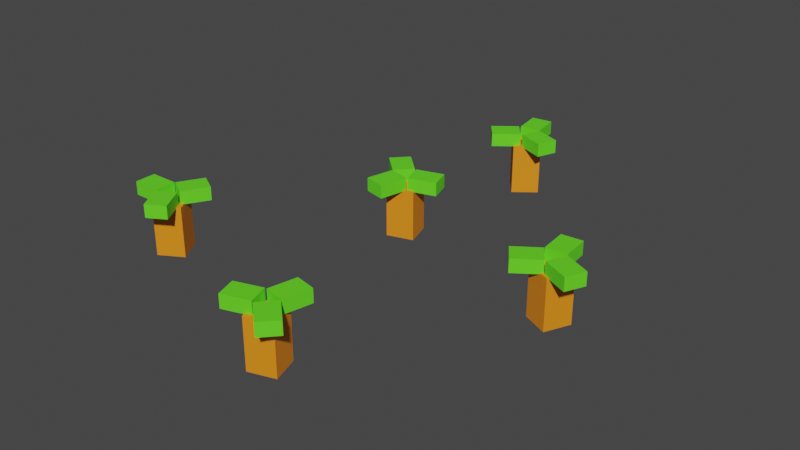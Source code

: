 # Source: Carrot1.blend  (saved by Blender 3.4.6; exported with 4.5.12 LTS)
import bpy
from mathutils import Matrix  # noqa: F401  (used for matrix-valued properties, if any)

bpy.ops.wm.read_factory_settings(use_empty=True)
scene = bpy.context.scene
scene.name = 'Scene'

# ---- collections
col_collection = bpy.data.collections.new('Collection'); scene.collection.children.link(col_collection)

# ---- materials (node trees are filled in below, after node groups)
mat_carrot = bpy.data.materials.new('Carrot')
mat_carrot.use_transparent_shadow = False
mat_leaf = bpy.data.materials.new('Leaf')
mat_leaf.use_transparent_shadow = False

# ---- material node trees
mat_carrot.use_nodes = True; mat_carrot.node_tree.nodes.clear()
_N = mat_carrot.node_tree.nodes; _L = mat_carrot.node_tree.links
n0 = _N.new('ShaderNodeBsdfPrincipled'); n0.name = 'Principled BSDF'; n0.location = (10, 300)
n0.distribution = 'GGX'
n0.subsurface_method = 'RANDOM_WALK_SKIN'
n0.inputs[0].default_value = (0.8971, 0.2635, 0.01051, 1.0)
n0.inputs[3].default_value = 1.45
n0.inputs[27].default_value = (0.0, 0.0, 0.0, 1.0)
n0.inputs[28].default_value = 1.0
n1 = _N.new('ShaderNodeOutputMaterial'); n1.name = 'Material Output'; n1.location = (300, 300)
_L.new(n0.outputs[0], n1.inputs[0])
n1.is_active_output = True
mat_leaf.use_nodes = True; mat_leaf.node_tree.nodes.clear()
_N = mat_leaf.node_tree.nodes; _L = mat_leaf.node_tree.links
n0 = _N.new('ShaderNodeBsdfPrincipled'); n0.name = 'Principled BSDF'; n0.location = (10, 300)
n0.distribution = 'GGX'
n0.subsurface_method = 'RANDOM_WALK_SKIN'
n0.inputs[0].default_value = (0.1307, 0.855, 0.01903, 1.0)
n0.inputs[3].default_value = 1.45
n0.inputs[27].default_value = (0.0, 0.0, 0.0, 1.0)
n0.inputs[28].default_value = 1.0
n1 = _N.new('ShaderNodeOutputMaterial'); n1.name = 'Material Output'; n1.location = (300, 300)
_L.new(n0.outputs[0], n1.inputs[0])
n1.is_active_output = True

# ---- world
world_world = bpy.data.worlds.new('World'); scene.world = world_world
world_world.use_nodes = True; world_world.node_tree.nodes.clear()
_N = world_world.node_tree.nodes; _L = world_world.node_tree.links
n0 = _N.new('ShaderNodeOutputWorld'); n0.name = 'World Output'; n0.location = (300, 300)
n1 = _N.new('ShaderNodeBackground'); n1.name = 'Background'; n1.location = (10, 300)
n1.inputs[0].default_value = (0.05088, 0.05088, 0.05088, 1.0)
_L.new(n1.outputs[0], n0.inputs[0])
n0.is_active_output = True
world_world.color = (0.05088, 0.05088, 0.05088)
world_world.use_sun_shadow = False
world_world.sun_shadow_jitter_overblur = 0.0

# ---- meshes
me_cube_009 = bpy.data.meshes.new('Cube.009')
me_cube_009.from_pydata([(0.05138, 0.01216, -0.7419), (0.05138, 0.1669, -0.7419), (0.1027, 0.01216, -0.6766), (0.1027, 0.1669, -0.6766), (-0.01393, 0.01216, -0.6905), (-0.01393, 0.1669, -0.6905), (0.03743, 0.01216, -0.6252), (0.03743, 0.1669, -0.6252), (0.05199, 0.1635, -0.6485), (0.05199, 0.2045, -0.6485), (0.07588, 0.1635, -0.7081), (0.07588, 0.2045, -0.7081), (0.1329, 0.1635, -0.6161), (0.1329, 0.2045, -0.6161), (0.1568, 0.1635, -0.6757), (0.1568, 0.2045, -0.6757), (-0.02339, 0.2045, -0.5941), (0.07453, 0.1635, -0.71), (0.07453, 0.2045, -0.71), (0.01092, 0.1635, -0.7009), (0.01092, 0.2045, -0.7009), (0.06212, 0.1635, -0.7963), (0.06212, 0.2045, -0.7963), (-0.00149, 0.1635, -0.7872), (-0.00149, 0.2045, -0.7872), (0.005424, 0.1635, -0.6985), (0.005424, 0.2045, -0.6985), (0.04515, 0.1635, -0.648), (0.04515, 0.2045, -0.648), (-0.06311, 0.1635, -0.6446), (-0.06311, 0.2045, -0.6446), (-0.02339, 0.1635, -0.5941), (-0.02339, 0.2045, -0.5941), (-0.07538, 0.01216, -0.1497), (-0.07538, 0.1669, -0.1497), (-0.09937, 0.01216, -0.2293), (-0.09937, 0.1669, -0.2293), (0.004159, 0.01216, -0.1737), (0.004159, 0.1669, -0.1737), (-0.01983, 0.01216, -0.2533), (-0.01983, 0.1669, -0.2533), (-0.04187, 0.1635, -0.2369), (-0.04187, 0.2045, -0.2369), (-0.08588, 0.1635, -0.1901), (-0.08588, 0.2045, -0.1901), (-0.1054, 0.1635, -0.2966), (-0.1054, 0.2045, -0.2966), (-0.1494, 0.1635, -0.2498), (-0.1494, 0.2045, -0.2498), (0.04817, 0.2045, -0.2601), (-0.08531, 0.1635, -0.1879), (-0.08531, 0.2045, -0.1879), (-0.02275, 0.1635, -0.1732), (-0.02275, 0.2045, -0.1732), (-0.1052, 0.1635, -0.103), (-0.1052, 0.2045, -0.103), (-0.04268, 0.1635, -0.08829), (-0.04268, 0.2045, -0.08829), (-0.01675, 0.1635, -0.1734), (-0.01675, 0.2045, -0.1734), (-0.03531, 0.1635, -0.2349), (-0.03531, 0.2045, -0.2349), (0.06673, 0.1635, -0.1986), (0.06673, 0.2045, -0.1986), (0.04817, 0.1635, -0.2601), (0.04817, 0.2045, -0.2601), (-0.5374, 0.01216, 0.2866), (-0.5374, 0.1669, 0.2866), (-0.4658, 0.01216, 0.2444), (-0.4658, 0.1669, 0.2444), (-0.4953, 0.01216, 0.3582), (-0.4953, 0.1669, 0.3582), (-0.4236, 0.01216, 0.3161), (-0.4236, 0.1669, 0.3161), (-0.4447, 0.1635, 0.2985), (-0.4447, 0.2045, 0.2985), (-0.5006, 0.1635, 0.2668), (-0.5006, 0.2045, 0.2668), (-0.4017, 0.1635, 0.2227), (-0.4017, 0.2045, 0.2227), (-0.4576, 0.1635, 0.191), (-0.4576, 0.2045, 0.191), (-0.4009, 0.2045, 0.3805), (-0.5027, 0.1635, 0.2679), (-0.5027, 0.2045, 0.2679), (-0.5022, 0.1635, 0.3322), (-0.5022, 0.2045, 0.3322), (-0.5899, 0.1635, 0.2686), (-0.5899, 0.2045, 0.2686), (-0.5894, 0.1635, 0.3328), (-0.5894, 0.2045, 0.3328), (-0.5005, 0.1635, 0.3379), (-0.5005, 0.2045, 0.3379), (-0.4451, 0.1635, 0.3054), (-0.4451, 0.2045, 0.3054), (-0.4563, 0.1635, 0.4131), (-0.4563, 0.2045, 0.4131), (-0.4009, 0.1635, 0.3805), (-0.4009, 0.2045, 0.3805), (0.1751, 0.01216, 0.4904), (0.1751, 0.1669, 0.4904), (0.2, 0.01216, 0.5696), (0.2, 0.1669, 0.5696), (0.09583, 0.01216, 0.5153), (0.09583, 0.1669, 0.5153), (0.1208, 0.01216, 0.5946), (0.1208, 0.1669, 0.5946), (0.1426, 0.1635, 0.578), (0.1426, 0.2045, 0.578), (0.1861, 0.1635, 0.5306), (0.1861, 0.2045, 0.5306), (0.2069, 0.1635, 0.6369), (0.2069, 0.2045, 0.6369), (0.2503, 0.1635, 0.5895), (0.2503, 0.2045, 0.5895), (0.05287, 0.2045, 0.6022), (0.1855, 0.1635, 0.5284), (0.1855, 0.2045, 0.5284), (0.1227, 0.1635, 0.5144), (0.1227, 0.2045, 0.5144), (0.2044, 0.1635, 0.4432), (0.2044, 0.2045, 0.4432), (0.1416, 0.1635, 0.4293), (0.1416, 0.2045, 0.4293), (0.1167, 0.1635, 0.5147), (0.1167, 0.2045, 0.5147), (0.136, 0.1635, 0.576), (0.136, 0.2045, 0.576), (0.03357, 0.1635, 0.5409), (0.03357, 0.2045, 0.5409), (0.05287, 0.1635, 0.6022), (0.05287, 0.2045, 0.6022), (0.4913, 0.01216, -0.03602), (0.4913, 0.1669, -0.03602), (0.5266, 0.01216, -0.1112), (0.5266, 0.1669, -0.1112), (0.5665, 0.01216, -0.0007411), (0.5665, 0.1669, -0.0007411), (0.6018, 0.01216, -0.07596), (0.6018, 0.1669, -0.07596), (0.5745, 0.1635, -0.07853), (0.5745, 0.2045, -0.07853), (0.5105, 0.1635, -0.07307), (0.5105, 0.2045, -0.07307), (0.5671, 0.1635, -0.1654), (0.5671, 0.2045, -0.1654), (0.503, 0.1635, -0.1599), (0.503, 0.2045, -0.1599), (0.657, 0.2045, -0.03564), (0.5094, 0.1635, -0.07102), (0.5094, 0.2045, -0.07102), (0.5461, 0.1635, -0.01829), (0.5461, 0.2045, -0.01829), (0.4378, 0.1635, -0.02116), (0.4378, 0.2045, -0.02116), (0.4746, 0.1635, 0.03156), (0.4746, 0.2045, 0.03156), (0.5508, 0.1635, -0.01447), (0.5508, 0.2045, -0.01447), (0.578, 0.1635, -0.07266), (0.578, 0.2045, -0.07266), (0.6297, 0.1635, 0.02255), (0.6297, 0.2045, 0.02255), (0.657, 0.1635, -0.03564), (0.657, 0.2045, -0.03564)], [], [(0, 1, 3, 2), (2, 3, 7, 6), (6, 7, 5, 4), (4, 5, 1, 0), (2, 6, 4, 0), (7, 3, 1, 5), (8, 9, 11, 10), (10, 11, 15, 14), (14, 15, 13, 12), (12, 13, 9, 8), (10, 14, 12, 8), (15, 11, 9, 13), (17, 18, 20, 19), (19, 20, 24, 23), (23, 24, 22, 21), (21, 22, 18, 17), (19, 23, 21, 17), (24, 20, 18, 22), (25, 26, 28, 27), (27, 28, 32, 31), (31, 32, 30, 29), (29, 30, 26, 25), (27, 31, 29, 25), (32, 28, 26, 30), (33, 34, 36, 35), (35, 36, 40, 39), (39, 40, 38, 37), (37, 38, 34, 33), (35, 39, 37, 33), (40, 36, 34, 38), (41, 42, 44, 43), (43, 44, 48, 47), (47, 48, 46, 45), (45, 46, 42, 41), (43, 47, 45, 41), (48, 44, 42, 46), (50, 51, 53, 52), (52, 53, 57, 56), (56, 57, 55, 54), (54, 55, 51, 50), (52, 56, 54, 50), (57, 53, 51, 55), (58, 59, 61, 60), (60, 61, 65, 64), (64, 65, 63, 62), (62, 63, 59, 58), (60, 64, 62, 58), (65, 61, 59, 63), (66, 67, 69, 68), (68, 69, 73, 72), (72, 73, 71, 70), (70, 71, 67, 66), (68, 72, 70, 66), (73, 69, 67, 71), (74, 75, 77, 76), (76, 77, 81, 80), (80, 81, 79, 78), (78, 79, 75, 74), (76, 80, 78, 74), (81, 77, 75, 79), (83, 84, 86, 85), (85, 86, 90, 89), (89, 90, 88, 87), (87, 88, 84, 83), (85, 89, 87, 83), (90, 86, 84, 88), (91, 92, 94, 93), (93, 94, 98, 97), (97, 98, 96, 95), (95, 96, 92, 91), (93, 97, 95, 91), (98, 94, 92, 96), (99, 100, 102, 101), (101, 102, 106, 105), (105, 106, 104, 103), (103, 104, 100, 99), (101, 105, 103, 99), (106, 102, 100, 104), (107, 108, 110, 109), (109, 110, 114, 113), (113, 114, 112, 111), (111, 112, 108, 107), (109, 113, 111, 107), (114, 110, 108, 112), (116, 117, 119, 118), (118, 119, 123, 122), (122, 123, 121, 120), (120, 121, 117, 116), (118, 122, 120, 116), (123, 119, 117, 121), (124, 125, 127, 126), (126, 127, 131, 130), (130, 131, 129, 128), (128, 129, 125, 124), (126, 130, 128, 124), (131, 127, 125, 129), (132, 133, 135, 134), (134, 135, 139, 138), (138, 139, 137, 136), (136, 137, 133, 132), (134, 138, 136, 132), (139, 135, 133, 137), (140, 141, 143, 142), (142, 143, 147, 146), (146, 147, 145, 144), (144, 145, 141, 140), (142, 146, 144, 140), (147, 143, 141, 145), (149, 150, 152, 151), (151, 152, 156, 155), (155, 156, 154, 153), (153, 154, 150, 149), (151, 155, 153, 149), (156, 152, 150, 154), (157, 158, 160, 159), (159, 160, 164, 163), (163, 164, 162, 161), (161, 162, 158, 157), (159, 163, 161, 157), (164, 160, 158, 162)])
me_cube_009.polygons.foreach_set('material_index', [0, 0, 0, 0, 0, 0, 1, 1, 1, 1, 1, 1, 1, 1, 1, 1, 1, 1, 1, 1, 1, 1, 1, 1, 0, 0, 0, 0, 0, 0, 1, 1, 1, 1, 1, 1, 1, 1, 1, 1, 1, 1, 1, 1, 1, 1, 1, 1, 0, 0, 0, 0, 0, 0, 1, 1, 1, 1, 1, 1, 1, 1, 1, 1, 1, 1, 1, 1, 1, 1, 1, 1, 0, 0, 0, 0, 0, 0, 1, 1, 1, 1, 1, 1, 1, 1, 1, 1, 1, 1, 1, 1, 1, 1, 1, 1, 0, 0, 0, 0, 0, 0, 1, 1, 1, 1, 1, 1, 1, 1, 1, 1, 1, 1, 1, 1, 1, 1, 1, 1])
_uv = me_cube_009.uv_layers.new(name='UVMap')
_uv.uv.foreach_set('vector', [0.375, 0.0, 0.625, 0.0, 0.625, 0.25, 0.375, 0.25, 0.375, 0.25, 0.625, 0.25, 0.625, 0.5, 0.375, 0.5, 0.375, 0.5, 0.625, 0.5, 0.625, 0.75, 0.375, 0.75, 0.375, 0.75, 0.625, 0.75, 0.625, 1.0, 0.375, 1.0, 0.125, 0.5, 0.375, 0.5, 0.375, 0.75, 0.125, 0.75, 0.625, 0.5, 0.875, 0.5, 0.875, 0.75, 0.625, 0.75, 0.375, 0.0, 0.625, 0.0, 0.625, 0.25, 0.375, 0.25, 0.375, 0.25, 0.625, 0.25, 0.625, 0.5, 0.375, 0.5, 0.375, 0.5, 0.625, 0.5, 0.625, 0.75, 0.375, 0.75, 0.375, 0.75, 0.625, 0.75, 0.625, 1.0, 0.375, 1.0, 0.125, 0.5, 0.375, 0.5, 0.375, 0.75, 0.125, 0.75, 0.625, 0.5, 0.875, 0.5, 0.875, 0.75, 0.625, 0.75, 0.375, 0.0, 0.625, 0.0, 0.625, 0.25, 0.375, 0.25, 0.375, 0.25, 0.625, 0.25, 0.625, 0.5, 0.375, 0.5, 0.375, 0.5, 0.625, 0.5, 0.625, 0.75, 0.375, 0.75, 0.375, 0.75, 0.625, 0.75, 0.625, 1.0, 0.375, 1.0, 0.125, 0.5, 0.375, 0.5, 0.375, 0.75, 0.125, 0.75, 0.625, 0.5, 0.875, 0.5, 0.875, 0.75, 0.625, 0.75, 0.375, 0.0, 0.625, 0.0, 0.625, 0.25, 0.375, 0.25, 0.375, 0.25, 0.625, 0.25, 0.625, 0.5, 0.375, 0.5, 0.375, 0.5, 0.625, 0.5, 0.625, 0.75, 0.375, 0.75, 0.375, 0.75, 0.625, 0.75, 0.625, 1.0, 0.375, 1.0, 0.125, 0.5, 0.375, 0.5, 0.375, 0.75, 0.125, 0.75, 0.625, 0.5, 0.875, 0.5, 0.875, 0.75, 0.625, 0.75, 0.375, 0.0, 0.625, 0.0, 0.625, 0.25, 0.375, 0.25, 0.375, 0.25, 0.625, 0.25, 0.625, 0.5, 0.375, 0.5, 0.375, 0.5, 0.625, 0.5, 0.625, 0.75, 0.375, 0.75, 0.375, 0.75, 0.625, 0.75, 0.625, 1.0, 0.375, 1.0, 0.125, 0.5, 0.375, 0.5, 0.375, 0.75, 0.125, 0.75, 0.625, 0.5, 0.875, 0.5, 0.875, 0.75, 0.625, 0.75, 0.375, 0.0, 0.625, 0.0, 0.625, 0.25, 0.375, 0.25, 0.375, 0.25, 0.625, 0.25, 0.625, 0.5, 0.375, 0.5, 0.375, 0.5, 0.625, 0.5, 0.625, 0.75, 0.375, 0.75, 0.375, 0.75, 0.625, 0.75, 0.625, 1.0, 0.375, 1.0, 0.125, 0.5, 0.375, 0.5, 0.375, 0.75, 0.125, 0.75, 0.625, 0.5, 0.875, 0.5, 0.875, 0.75, 0.625, 0.75, 0.375, 0.0, 0.625, 0.0, 0.625, 0.25, 0.375, 0.25, 0.375, 0.25, 0.625, 0.25, 0.625, 0.5, 0.375, 0.5, 0.375, 0.5, 0.625, 0.5, 0.625, 0.75, 0.375, 0.75, 0.375, 0.75, 0.625, 0.75, 0.625, 1.0, 0.375, 1.0, 0.125, 0.5, 0.375, 0.5, 0.375, 0.75, 0.125, 0.75, 0.625, 0.5, 0.875, 0.5, 0.875, 0.75, 0.625, 0.75, 0.375, 0.0, 0.625, 0.0, 0.625, 0.25, 0.375, 0.25, 0.375, 0.25, 0.625, 0.25, 0.625, 0.5, 0.375, 0.5, 0.375, 0.5, 0.625, 0.5, 0.625, 0.75, 0.375, 0.75, 0.375, 0.75, 0.625, 0.75, 0.625, 1.0, 0.375, 1.0, 0.125, 0.5, 0.375, 0.5, 0.375, 0.75, 0.125, 0.75, 0.625, 0.5, 0.875, 0.5, 0.875, 0.75, 0.625, 0.75, 0.375, 0.0, 0.625, 0.0, 0.625, 0.25, 0.375, 0.25, 0.375, 0.25, 0.625, 0.25, 0.625, 0.5, 0.375, 0.5, 0.375, 0.5, 0.625, 0.5, 0.625, 0.75, 0.375, 0.75, 0.375, 0.75, 0.625, 0.75, 0.625, 1.0, 0.375, 1.0, 0.125, 0.5, 0.375, 0.5, 0.375, 0.75, 0.125, 0.75, 0.625, 0.5, 0.875, 0.5, 0.875, 0.75, 0.625, 0.75, 0.375, 0.0, 0.625, 0.0, 0.625, 0.25, 0.375, 0.25, 0.375, 0.25, 0.625, 0.25, 0.625, 0.5, 0.375, 0.5, 0.375, 0.5, 0.625, 0.5, 0.625, 0.75, 0.375, 0.75, 0.375, 0.75, 0.625, 0.75, 0.625, 1.0, 0.375, 1.0, 0.125, 0.5, 0.375, 0.5, 0.375, 0.75, 0.125, 0.75, 0.625, 0.5, 0.875, 0.5, 0.875, 0.75, 0.625, 0.75, 0.375, 0.0, 0.625, 0.0, 0.625, 0.25, 0.375, 0.25, 0.375, 0.25, 0.625, 0.25, 0.625, 0.5, 0.375, 0.5, 0.375, 0.5, 0.625, 0.5, 0.625, 0.75, 0.375, 0.75, 0.375, 0.75, 0.625, 0.75, 0.625, 1.0, 0.375, 1.0, 0.125, 0.5, 0.375, 0.5, 0.375, 0.75, 0.125, 0.75, 0.625, 0.5, 0.875, 0.5, 0.875, 0.75, 0.625, 0.75, 0.375, 0.0, 0.625, 0.0, 0.625, 0.25, 0.375, 0.25, 0.375, 0.25, 0.625, 0.25, 0.625, 0.5, 0.375, 0.5, 0.375, 0.5, 0.625, 0.5, 0.625, 0.75, 0.375, 0.75, 0.375, 0.75, 0.625, 0.75, 0.625, 1.0, 0.375, 1.0, 0.125, 0.5, 0.375, 0.5, 0.375, 0.75, 0.125, 0.75, 0.625, 0.5, 0.875, 0.5, 0.875, 0.75, 0.625, 0.75, 0.375, 0.0, 0.625, 0.0, 0.625, 0.25, 0.375, 0.25, 0.375, 0.25, 0.625, 0.25, 0.625, 0.5, 0.375, 0.5, 0.375, 0.5, 0.625, 0.5, 0.625, 0.75, 0.375, 0.75, 0.375, 0.75, 0.625, 0.75, 0.625, 1.0, 0.375, 1.0, 0.125, 0.5, 0.375, 0.5, 0.375, 0.75, 0.125, 0.75, 0.625, 0.5, 0.875, 0.5, 0.875, 0.75, 0.625, 0.75, 0.375, 0.0, 0.625, 0.0, 0.625, 0.25, 0.375, 0.25, 0.375, 0.25, 0.625, 0.25, 0.625, 0.5, 0.375, 0.5, 0.375, 0.5, 0.625, 0.5, 0.625, 0.75, 0.375, 0.75, 0.375, 0.75, 0.625, 0.75, 0.625, 1.0, 0.375, 1.0, 0.125, 0.5, 0.375, 0.5, 0.375, 0.75, 0.125, 0.75, 0.625, 0.5, 0.875, 0.5, 0.875, 0.75, 0.625, 0.75, 0.375, 0.0, 0.625, 0.0, 0.625, 0.25, 0.375, 0.25, 0.375, 0.25, 0.625, 0.25, 0.625, 0.5, 0.375, 0.5, 0.375, 0.5, 0.625, 0.5, 0.625, 0.75, 0.375, 0.75, 0.375, 0.75, 0.625, 0.75, 0.625, 1.0, 0.375, 1.0, 0.125, 0.5, 0.375, 0.5, 0.375, 0.75, 0.125, 0.75, 0.625, 0.5, 0.875, 0.5, 0.875, 0.75, 0.625, 0.75, 0.375, 0.0, 0.625, 0.0, 0.625, 0.25, 0.375, 0.25, 0.375, 0.25, 0.625, 0.25, 0.625, 0.5, 0.375, 0.5, 0.375, 0.5, 0.625, 0.5, 0.625, 0.75, 0.375, 0.75, 0.375, 0.75, 0.625, 0.75, 0.625, 1.0, 0.375, 1.0, 0.125, 0.5, 0.375, 0.5, 0.375, 0.75, 0.125, 0.75, 0.625, 0.5, 0.875, 0.5, 0.875, 0.75, 0.625, 0.75, 0.375, 0.0, 0.625, 0.0, 0.625, 0.25, 0.375, 0.25, 0.375, 0.25, 0.625, 0.25, 0.625, 0.5, 0.375, 0.5, 0.375, 0.5, 0.625, 0.5, 0.625, 0.75, 0.375, 0.75, 0.375, 0.75, 0.625, 0.75, 0.625, 1.0, 0.375, 1.0, 0.125, 0.5, 0.375, 0.5, 0.375, 0.75, 0.125, 0.75, 0.625, 0.5, 0.875, 0.5, 0.875, 0.75, 0.625, 0.75, 0.375, 0.0, 0.625, 0.0, 0.625, 0.25, 0.375, 0.25, 0.375, 0.25, 0.625, 0.25, 0.625, 0.5, 0.375, 0.5, 0.375, 0.5, 0.625, 0.5, 0.625, 0.75, 0.375, 0.75, 0.375, 0.75, 0.625, 0.75, 0.625, 1.0, 0.375, 1.0, 0.125, 0.5, 0.375, 0.5, 0.375, 0.75, 0.125, 0.75, 0.625, 0.5, 0.875, 0.5, 0.875, 0.75, 0.625, 0.75, 0.375, 0.0, 0.625, 0.0, 0.625, 0.25, 0.375, 0.25, 0.375, 0.25, 0.625, 0.25, 0.625, 0.5, 0.375, 0.5, 0.375, 0.5, 0.625, 0.5, 0.625, 0.75, 0.375, 0.75, 0.375, 0.75, 0.625, 0.75, 0.625, 1.0, 0.375, 1.0, 0.125, 0.5, 0.375, 0.5, 0.375, 0.75, 0.125, 0.75, 0.625, 0.5, 0.875, 0.5, 0.875, 0.75, 0.625, 0.75, 0.375, 0.0, 0.625, 0.0, 0.625, 0.25, 0.375, 0.25, 0.375, 0.25, 0.625, 0.25, 0.625, 0.5, 0.375, 0.5, 0.375, 0.5, 0.625, 0.5, 0.625, 0.75, 0.375, 0.75, 0.375, 0.75, 0.625, 0.75, 0.625, 1.0, 0.375, 1.0, 0.125, 0.5, 0.375, 0.5, 0.375, 0.75, 0.125, 0.75, 0.625, 0.5, 0.875, 0.5, 0.875, 0.75, 0.625, 0.75])
me_cube_009.materials.append(mat_carrot)
me_cube_009.materials.append(mat_leaf)
me_cube_009.update()

# ---- objects
ob_carrot1 = bpy.data.objects.new('Carrot1', me_cube_009)

# ---- transforms, parenting, visibility, modifiers, constraints
ob_carrot1.location = (0.0, 0.0, 0.0)
ob_carrot1.rotation_euler = (1.571, -0.0, 0.0)

# ---- collection membership
col_collection.objects.link(ob_carrot1)

# ---- scene / render settings (as saved in the file)
scene.frame_start = 1; scene.frame_end = 250; scene.frame_set(1)
scene.render.engine = 'BLENDER_EEVEE_NEXT'
scene.cycles.sampling_pattern = 'TABULATED_SOBOL'
scene.cycles.use_light_tree = False
scene.view_settings.view_transform = 'Filmic'
bpy.context.view_layer.update()

# ---- added for rendering (the .blend has no active camera and no usable light): camera, sun
cam_auto = bpy.data.cameras.new('AutoCamera')
cam_auto.lens = 50.0
cam_auto.sensor_width = 36.0
cam_auto.clip_end = 1000.0
ob_auto_camera = bpy.data.objects.new('AutoCamera', cam_auto)
scene.collection.objects.link(ob_auto_camera)
ob_auto_camera.location = (1.80018, -2.04024, 1.52166)
ob_auto_camera.rotation_euler = (1.09748, -7.21219e-08, 0.694738)
scene.camera = ob_auto_camera
light_auto_sun = bpy.data.lights.new('AutoSun', 'SUN')
light_auto_sun.energy = 3.0
light_auto_sun.angle = 0.0523599
ob_auto_sun = bpy.data.objects.new('AutoSun', light_auto_sun)
scene.collection.objects.link(ob_auto_sun)
ob_auto_sun.rotation_euler = (0.872665, 0.174533, 0.523599)
bpy.context.view_layer.update()
